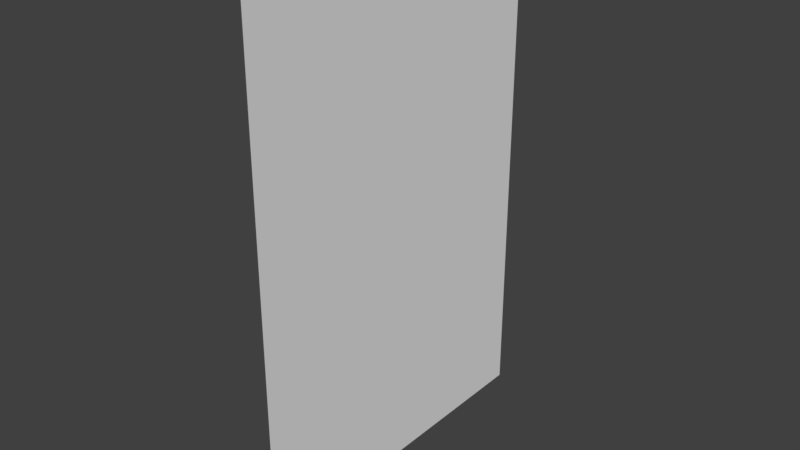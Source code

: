 # Source: scp099Canvas.blend  (saved by Blender 2.79.0; exported with 4.5.12 LTS)
import bpy
from mathutils import Matrix  # noqa: F401  (used for matrix-valued properties, if any)

bpy.ops.wm.read_factory_settings(use_empty=True)
scene = bpy.context.scene
scene.name = 'Scene'

# ---- collections
col_collection_1 = bpy.data.collections.new('Collection 1'); scene.collection.children.link(col_collection_1)

# ---- materials (node trees are filled in below, after node groups)
mat_material = bpy.data.materials.new('Material')
mat_material.alpha_threshold = 0.0
mat_material.use_transparent_shadow = False
mat_material.roughness = 0.5
mat_material.line_color = (0.0, 0.0, 0.0, 1.0)

# ---- material node trees

# ---- world
world_world = bpy.data.worlds.new('World'); scene.world = world_world
world_world.color = (0.05088, 0.05088, 0.05088)
world_world.use_sun_shadow = False
world_world.sun_shadow_jitter_overblur = 0.0
world_world.cycles.sampling_method = 'MANUAL'

# ---- meshes
me_cube = bpy.data.meshes.new('Cube')
me_cube.from_pydata([(0.203, 1.0, -1.59), (0.203, -0.9759, -1.59), (0.203, 1.0, 1.327), (0.203, -0.9759, 1.327)], [], [(0, 2, 3, 1)])
_uv = me_cube.uv_layers.new(name='UVMap')
_uv.uv.foreach_set('vector', [0.8447, 0.003423, 0.8447, 0.998, 0.1753, 0.998, 0.1753, 0.003424])
me_cube.materials.append(mat_material)
me_cube.use_remesh_preserve_volume = False
me_cube.use_remesh_preserve_attributes = False
me_cube.use_mirror_vertex_groups = False
me_cube.update()

# ---- objects
ob_cube = bpy.data.objects.new('Cube', me_cube)

# ---- transforms, parenting, visibility, modifiers, constraints
ob_cube.location = (0.0, 0.0, 1.587)
ob_cube.lock_rotations_4d = False
ob_cube.empty_display_type = 'ARROWS'
ob_cube.lineart.crease_threshold = 0.0

# ---- collection membership
col_collection_1.objects.link(ob_cube)

# ---- scene / render settings (as saved in the file)
scene.frame_start = 1; scene.frame_end = 250; scene.frame_set(1)
scene.render.engine = 'BLENDER_EEVEE_NEXT'
scene.render.resolution_percentage = 50
scene.render.dither_intensity = 0.0
scene.cycles.use_denoising = False
scene.cycles.samples = 128
scene.cycles.sampling_pattern = 'TABULATED_SOBOL'
scene.cycles.use_adaptive_sampling = False
scene.cycles.use_light_tree = False
scene.cycles.blur_glossy = 0.0
scene.cycles.sample_clamp_indirect = 0.0
scene.view_settings.view_transform = 'Standard'
bpy.context.view_layer.update()

# ---- added for rendering (the .blend has no active camera and no usable light): camera, sun
cam_auto = bpy.data.cameras.new('AutoCamera')
cam_auto.lens = 50.0
cam_auto.sensor_width = 36.0
cam_auto.clip_end = 1000.0
ob_auto_camera = bpy.data.objects.new('AutoCamera', cam_auto)
scene.collection.objects.link(ob_auto_camera)
ob_auto_camera.location = (3.46316, -3.90009, 4.06298)
ob_auto_camera.rotation_euler = (1.09748, -7.21219e-08, 0.694738)
scene.camera = ob_auto_camera
light_auto_sun = bpy.data.lights.new('AutoSun', 'SUN')
light_auto_sun.energy = 3.0
light_auto_sun.angle = 0.0523599
ob_auto_sun = bpy.data.objects.new('AutoSun', light_auto_sun)
scene.collection.objects.link(ob_auto_sun)
ob_auto_sun.rotation_euler = (0.872665, 0.174533, 0.523599)
bpy.context.view_layer.update()
